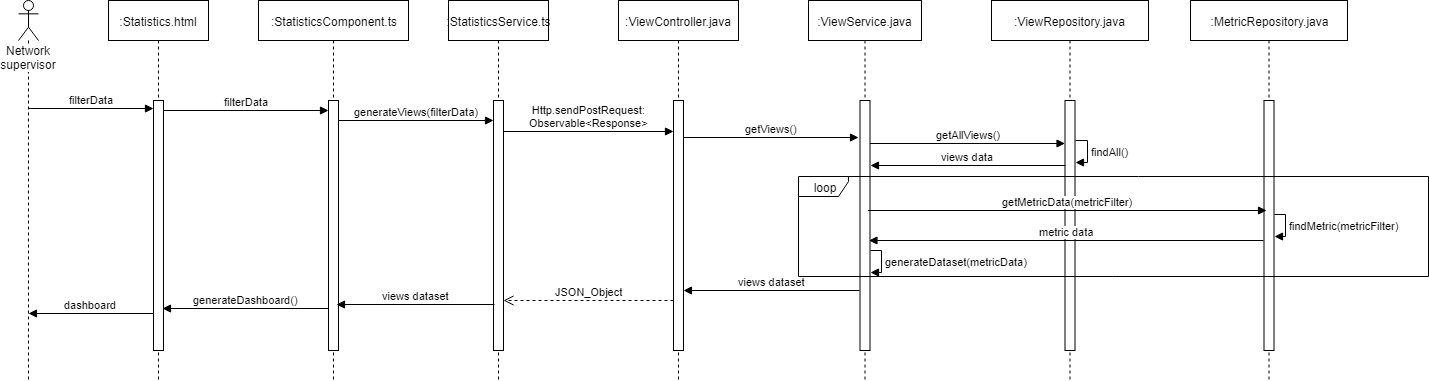

The diagram above was exported from draw.io. Its source (the exported page's mxGraphModel, read from the mxfile embedded in the PNG):
<mxGraphModel dx="1667" dy="435" grid="1" gridSize="10" guides="1" tooltips="1" connect="1" arrows="1" fold="1" page="1" pageScale="1" pageWidth="827" pageHeight="1169" math="0" shadow="0">
  <root>
    <mxCell id="0" />
    <mxCell id="1" parent="0" />
    <mxCell id="7QbNiLFL7tsun3ZXPEpj-1" value=":Statistics.html" style="shape=umlLifeline;perimeter=lifelinePerimeter;whiteSpace=wrap;html=1;container=1;collapsible=0;recursiveResize=0;outlineConnect=0;" vertex="1" parent="1">
      <mxGeometry x="90" y="20" width="100" height="380" as="geometry" />
    </mxCell>
    <mxCell id="7QbNiLFL7tsun3ZXPEpj-2" value="" style="html=1;points=[];perimeter=orthogonalPerimeter;" vertex="1" parent="7QbNiLFL7tsun3ZXPEpj-1">
      <mxGeometry x="45" y="100" width="10" height="250" as="geometry" />
    </mxCell>
    <mxCell id="7QbNiLFL7tsun3ZXPEpj-3" value=":StatisticsComponent.ts" style="shape=umlLifeline;perimeter=lifelinePerimeter;whiteSpace=wrap;html=1;container=1;collapsible=0;recursiveResize=0;outlineConnect=0;" vertex="1" parent="1">
      <mxGeometry x="240" y="20" width="150" height="380" as="geometry" />
    </mxCell>
    <mxCell id="7QbNiLFL7tsun3ZXPEpj-4" value="" style="html=1;points=[];perimeter=orthogonalPerimeter;" vertex="1" parent="7QbNiLFL7tsun3ZXPEpj-3">
      <mxGeometry x="70" y="100" width="10" height="250" as="geometry" />
    </mxCell>
    <mxCell id="7QbNiLFL7tsun3ZXPEpj-5" value=":StatisticsService.ts" style="shape=umlLifeline;perimeter=lifelinePerimeter;whiteSpace=wrap;html=1;container=1;collapsible=0;recursiveResize=0;outlineConnect=0;" vertex="1" parent="1">
      <mxGeometry x="430" y="20" width="100" height="380" as="geometry" />
    </mxCell>
    <mxCell id="7QbNiLFL7tsun3ZXPEpj-6" value="" style="html=1;points=[];perimeter=orthogonalPerimeter;" vertex="1" parent="7QbNiLFL7tsun3ZXPEpj-5">
      <mxGeometry x="45" y="100" width="10" height="250" as="geometry" />
    </mxCell>
    <mxCell id="7QbNiLFL7tsun3ZXPEpj-7" value=":ViewController.java" style="shape=umlLifeline;perimeter=lifelinePerimeter;whiteSpace=wrap;html=1;container=1;collapsible=0;recursiveResize=0;outlineConnect=0;" vertex="1" parent="1">
      <mxGeometry x="600" y="20" width="120" height="380" as="geometry" />
    </mxCell>
    <mxCell id="7QbNiLFL7tsun3ZXPEpj-8" value="" style="html=1;points=[];perimeter=orthogonalPerimeter;" vertex="1" parent="7QbNiLFL7tsun3ZXPEpj-7">
      <mxGeometry x="55" y="100" width="10" height="250" as="geometry" />
    </mxCell>
    <mxCell id="7QbNiLFL7tsun3ZXPEpj-9" value=":ViewService.java" style="shape=umlLifeline;perimeter=lifelinePerimeter;whiteSpace=wrap;html=1;container=1;collapsible=0;recursiveResize=0;outlineConnect=0;" vertex="1" parent="1">
      <mxGeometry x="790" y="20" width="113" height="380" as="geometry" />
    </mxCell>
    <mxCell id="7QbNiLFL7tsun3ZXPEpj-10" value="" style="html=1;points=[];perimeter=orthogonalPerimeter;" vertex="1" parent="7QbNiLFL7tsun3ZXPEpj-9">
      <mxGeometry x="51.5" y="100" width="10" height="250" as="geometry" />
    </mxCell>
    <mxCell id="7QbNiLFL7tsun3ZXPEpj-11" value=":ViewRepository.java" style="shape=umlLifeline;perimeter=lifelinePerimeter;whiteSpace=wrap;html=1;container=1;collapsible=0;recursiveResize=0;outlineConnect=0;" vertex="1" parent="1">
      <mxGeometry x="973" y="20" width="157" height="380" as="geometry" />
    </mxCell>
    <mxCell id="7QbNiLFL7tsun3ZXPEpj-12" value="" style="html=1;points=[];perimeter=orthogonalPerimeter;" vertex="1" parent="7QbNiLFL7tsun3ZXPEpj-11">
      <mxGeometry x="73.5" y="100" width="10" height="250" as="geometry" />
    </mxCell>
    <mxCell id="7QbNiLFL7tsun3ZXPEpj-13" value="Network supervisor" style="shape=umlLifeline;participant=umlActor;perimeter=lifelinePerimeter;whiteSpace=wrap;html=1;container=1;collapsible=0;recursiveResize=0;verticalAlign=top;spacingTop=36;labelBackgroundColor=#ffffff;outlineConnect=0;" vertex="1" parent="1">
      <mxGeometry y="20" width="20" height="380" as="geometry" />
    </mxCell>
    <mxCell id="7QbNiLFL7tsun3ZXPEpj-14" value="dashboard" style="html=1;verticalAlign=bottom;endArrow=block;" edge="1" parent="7QbNiLFL7tsun3ZXPEpj-13">
      <mxGeometry width="80" relative="1" as="geometry">
        <mxPoint x="135" y="313" as="sourcePoint" />
        <mxPoint x="10" y="313" as="targetPoint" />
      </mxGeometry>
    </mxCell>
    <mxCell id="7QbNiLFL7tsun3ZXPEpj-15" value="filterData" style="html=1;verticalAlign=bottom;endArrow=block;entryX=0;entryY=0.032;entryDx=0;entryDy=0;entryPerimeter=0;" edge="1" parent="1" source="7QbNiLFL7tsun3ZXPEpj-13" target="7QbNiLFL7tsun3ZXPEpj-2">
      <mxGeometry width="80" relative="1" as="geometry">
        <mxPoint x="-40" y="350" as="sourcePoint" />
        <mxPoint x="90" y="270" as="targetPoint" />
      </mxGeometry>
    </mxCell>
    <mxCell id="7QbNiLFL7tsun3ZXPEpj-16" value="filterData" style="html=1;verticalAlign=bottom;endArrow=block;" edge="1" parent="1">
      <mxGeometry width="80" relative="1" as="geometry">
        <mxPoint x="145" y="130" as="sourcePoint" />
        <mxPoint x="310" y="130" as="targetPoint" />
      </mxGeometry>
    </mxCell>
    <mxCell id="7QbNiLFL7tsun3ZXPEpj-17" value="generateViews(filterData)" style="html=1;verticalAlign=bottom;endArrow=block;entryX=0;entryY=0.08;entryDx=0;entryDy=0;entryPerimeter=0;" edge="1" parent="1" target="7QbNiLFL7tsun3ZXPEpj-6">
      <mxGeometry width="80" relative="1" as="geometry">
        <mxPoint x="320" y="140" as="sourcePoint" />
        <mxPoint x="440.5" y="140" as="targetPoint" />
      </mxGeometry>
    </mxCell>
    <mxCell id="7QbNiLFL7tsun3ZXPEpj-18" value="Http.sendPostRequest:&lt;br&gt;Observable&amp;lt;Response&amp;gt;&lt;br&gt;" style="html=1;verticalAlign=bottom;endArrow=block;entryX=0;entryY=0.124;entryDx=0;entryDy=0;entryPerimeter=0;exitX=1;exitY=0.124;exitDx=0;exitDy=0;exitPerimeter=0;" edge="1" parent="1" source="7QbNiLFL7tsun3ZXPEpj-6" target="7QbNiLFL7tsun3ZXPEpj-8">
      <mxGeometry width="80" relative="1" as="geometry">
        <mxPoint x="490" y="150" as="sourcePoint" />
        <mxPoint x="650" y="150" as="targetPoint" />
      </mxGeometry>
    </mxCell>
    <mxCell id="7QbNiLFL7tsun3ZXPEpj-20" value="getAllViews()" style="html=1;verticalAlign=bottom;endArrow=block;" edge="1" parent="1">
      <mxGeometry width="80" relative="1" as="geometry">
        <mxPoint x="851.5" y="163" as="sourcePoint" />
        <mxPoint x="1046.5" y="163" as="targetPoint" />
      </mxGeometry>
    </mxCell>
    <mxCell id="7QbNiLFL7tsun3ZXPEpj-21" value="generateDataset(metricData)" style="edgeStyle=orthogonalEdgeStyle;html=1;align=left;spacingLeft=2;endArrow=block;rounded=0;entryX=0.52;entryY=0.468;entryDx=0;entryDy=0;entryPerimeter=0;" edge="1" parent="1">
      <mxGeometry relative="1" as="geometry">
        <mxPoint x="851.5" y="270" as="sourcePoint" />
        <Array as="points">
          <mxPoint x="863" y="270" />
          <mxPoint x="863" y="292" />
        </Array>
        <mxPoint x="851.5" y="292" as="targetPoint" />
      </mxGeometry>
    </mxCell>
    <mxCell id="7QbNiLFL7tsun3ZXPEpj-22" value="views data" style="html=1;verticalAlign=bottom;endArrow=block;entryX=1.05;entryY=0.356;entryDx=0;entryDy=0;entryPerimeter=0;exitX=0.05;exitY=0.356;exitDx=0;exitDy=0;exitPerimeter=0;endFill=1;" edge="1" parent="1">
      <mxGeometry relative="1" as="geometry">
        <mxPoint x="1047" y="185" as="sourcePoint" />
        <mxPoint x="852" y="185" as="targetPoint" />
      </mxGeometry>
    </mxCell>
    <mxCell id="7QbNiLFL7tsun3ZXPEpj-29" value="getViews()" style="html=1;verticalAlign=bottom;endArrow=block;exitX=1;exitY=0.124;exitDx=0;exitDy=0;exitPerimeter=0;" edge="1" parent="1">
      <mxGeometry width="80" relative="1" as="geometry">
        <mxPoint x="665" y="157" as="sourcePoint" />
        <mxPoint x="840" y="157" as="targetPoint" />
      </mxGeometry>
    </mxCell>
    <mxCell id="7QbNiLFL7tsun3ZXPEpj-30" value=":MetricRepository.java" style="shape=umlLifeline;perimeter=lifelinePerimeter;whiteSpace=wrap;html=1;container=1;collapsible=0;recursiveResize=0;outlineConnect=0;" vertex="1" parent="1">
      <mxGeometry x="1172" y="20" width="157" height="380" as="geometry" />
    </mxCell>
    <mxCell id="7QbNiLFL7tsun3ZXPEpj-31" value="" style="html=1;points=[];perimeter=orthogonalPerimeter;" vertex="1" parent="7QbNiLFL7tsun3ZXPEpj-30">
      <mxGeometry x="73.5" y="100" width="10" height="250" as="geometry" />
    </mxCell>
    <mxCell id="7QbNiLFL7tsun3ZXPEpj-32" value="getMetricData(metricFilter)" style="html=1;verticalAlign=bottom;endArrow=block;exitX=1;exitY=0.124;exitDx=0;exitDy=0;exitPerimeter=0;" edge="1" parent="1">
      <mxGeometry width="80" relative="1" as="geometry">
        <mxPoint x="849.5" y="230" as="sourcePoint" />
        <mxPoint x="1248" y="230" as="targetPoint" />
      </mxGeometry>
    </mxCell>
    <mxCell id="7QbNiLFL7tsun3ZXPEpj-33" value="findMetric(metricFilter)" style="edgeStyle=orthogonalEdgeStyle;html=1;align=left;spacingLeft=2;endArrow=block;rounded=0;entryX=0.52;entryY=0.468;entryDx=0;entryDy=0;entryPerimeter=0;" edge="1" parent="1">
      <mxGeometry relative="1" as="geometry">
        <mxPoint x="1255.5" y="234" as="sourcePoint" />
        <Array as="points">
          <mxPoint x="1267" y="234" />
          <mxPoint x="1267" y="256" />
        </Array>
        <mxPoint x="1255.5" y="256" as="targetPoint" />
      </mxGeometry>
    </mxCell>
    <mxCell id="7QbNiLFL7tsun3ZXPEpj-34" value="metric data" style="html=1;verticalAlign=bottom;endArrow=block;entryX=0.85;entryY=0.296;entryDx=0;entryDy=0;entryPerimeter=0;exitX=-0.05;exitY=0.56;exitDx=0;exitDy=0;exitPerimeter=0;" edge="1" parent="1" source="7QbNiLFL7tsun3ZXPEpj-31">
      <mxGeometry width="80" relative="1" as="geometry">
        <mxPoint x="1240" y="260" as="sourcePoint" />
        <mxPoint x="850.5" y="260" as="targetPoint" />
      </mxGeometry>
    </mxCell>
    <mxCell id="7QbNiLFL7tsun3ZXPEpj-35" value="findAll()" style="edgeStyle=orthogonalEdgeStyle;html=1;align=left;spacingLeft=2;endArrow=block;rounded=0;entryX=0.52;entryY=0.468;entryDx=0;entryDy=0;entryPerimeter=0;" edge="1" parent="1">
      <mxGeometry relative="1" as="geometry">
        <mxPoint x="1057" y="160" as="sourcePoint" />
        <Array as="points">
          <mxPoint x="1069" y="160" />
          <mxPoint x="1069" y="182" />
        </Array>
        <mxPoint x="1057" y="182" as="targetPoint" />
      </mxGeometry>
    </mxCell>
    <mxCell id="7QbNiLFL7tsun3ZXPEpj-36" value="views dataset" style="html=1;verticalAlign=bottom;endArrow=block;entryX=0.533;entryY=0.537;entryDx=0;entryDy=0;entryPerimeter=0;" edge="1" parent="1">
      <mxGeometry width="80" relative="1" as="geometry">
        <mxPoint x="841" y="310" as="sourcePoint" />
        <mxPoint x="665" y="310" as="targetPoint" />
      </mxGeometry>
    </mxCell>
    <mxCell id="7QbNiLFL7tsun3ZXPEpj-37" value="views dataset" style="html=1;verticalAlign=bottom;endArrow=block;" edge="1" parent="1">
      <mxGeometry width="80" relative="1" as="geometry">
        <mxPoint x="476" y="324" as="sourcePoint" />
        <mxPoint x="318" y="324" as="targetPoint" />
      </mxGeometry>
    </mxCell>
    <mxCell id="7QbNiLFL7tsun3ZXPEpj-38" value="JSON_Object" style="html=1;verticalAlign=bottom;endArrow=open;dashed=1;endSize=8;" edge="1" parent="1">
      <mxGeometry relative="1" as="geometry">
        <mxPoint x="655" y="320" as="sourcePoint" />
        <mxPoint x="485" y="320" as="targetPoint" />
      </mxGeometry>
    </mxCell>
    <mxCell id="7QbNiLFL7tsun3ZXPEpj-39" value="generateDashboard()" style="html=1;verticalAlign=bottom;endArrow=block;entryX=0.9;entryY=0.48;entryDx=0;entryDy=0;entryPerimeter=0;" edge="1" parent="1">
      <mxGeometry width="80" relative="1" as="geometry">
        <mxPoint x="310" y="328" as="sourcePoint" />
        <mxPoint x="144" y="328" as="targetPoint" />
      </mxGeometry>
    </mxCell>
    <mxCell id="7QbNiLFL7tsun3ZXPEpj-46" value="loop" style="shape=umlFrame;whiteSpace=wrap;html=1;width=50;height=20;" vertex="1" parent="1">
      <mxGeometry x="780" y="196" width="630" height="100" as="geometry" />
    </mxCell>
  </root>
</mxGraphModel>